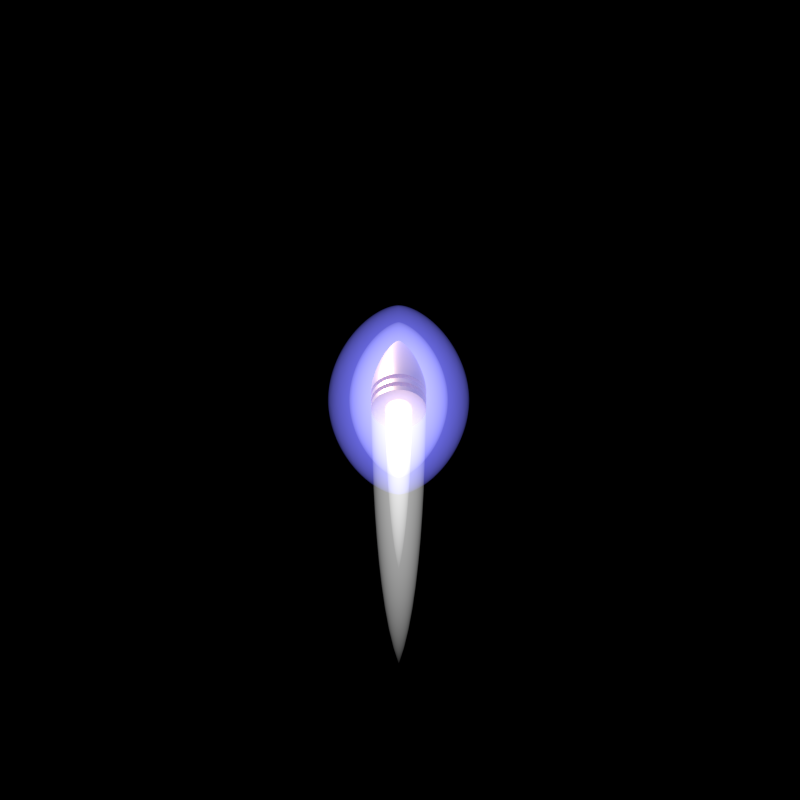 # Source: Small_Gauss_Shot.blend  (saved by Blender 3.0.42; exported with 4.5.12 LTS)
import bpy
from mathutils import Matrix  # noqa: F401  (used for matrix-valued properties, if any)

bpy.ops.wm.read_factory_settings(use_empty=True)
scene = bpy.context.scene
scene.name = 'Scene'

# ---- collections
col_outfit_camera = bpy.data.collections.new('Outfit Camera'); scene.collection.children.link(col_outfit_camera)
col_top_camera = bpy.data.collections.new('Top Camera'); scene.collection.children.link(col_top_camera)
col_nova_camera = bpy.data.collections.new('Nova Camera'); scene.collection.children.link(col_nova_camera)
col_ship = bpy.data.collections.new('Ship'); scene.collection.children.link(col_ship)
col_engine = bpy.data.collections.new('Engine'); scene.collection.children.link(col_engine)

# ---- materials (node trees are filled in below, after node groups)
mat_material = bpy.data.materials.new('Material')
mat_9_011 = bpy.data.materials.new('9.011')
mat_9_011.diffuse_color = (0.3467, 0.2747, 0.1812, 1.0)
mat_inner_lavender = bpy.data.materials.new('Inner Lavender')
mat_inner_lavender.diffuse_color = (0.6038, 0.6038, 1.0, 1.0)
mat_outer_lavender = bpy.data.materials.new('Outer Lavender')
mat_outer_lavender.diffuse_color = (0.1845, 0.1845, 0.9823, 1.0)
mat_outer_glow = bpy.data.materials.new('Outer Glow')
mat_inner_glow = bpy.data.materials.new('Inner Glow')

# ---- node groups
ng_auto_smooth = bpy.data.node_groups.new('Auto Smooth', 'GeometryNodeTree')
_s = ng_auto_smooth.interface.new_socket(name='Geometry', in_out='OUTPUT', socket_type='NodeSocketGeometry')
_s = ng_auto_smooth.interface.new_socket(name='Geometry', in_out='INPUT', socket_type='NodeSocketGeometry')
_s = ng_auto_smooth.interface.new_socket(name='Angle', in_out='INPUT', socket_type='NodeSocketFloat')
_s.subtype = 'ANGLE'
_s.min_value = 0.0
_s.max_value = 3.142
ng_auto_smooth.is_modifier = True
_N = ng_auto_smooth.nodes; _L = ng_auto_smooth.links
n0 = _N.new('NodeGroupOutput'); n0.name = 'Group Output'; n0.location = (480, -100)
n1 = _N.new('NodeGroupInput'); n1.name = 'Group Input'; n1.location = (-420, -300)
n2 = _N.new('NodeGroupInput'); n2.name = 'Group Input.001'; n2.location = (-60, -100)
n3 = _N.new('GeometryNodeSetShadeSmooth'); n3.name = 'Set Shade Smooth'; n3.location = (120, -100)
n3.domain = 'EDGE'
n4 = _N.new('GeometryNodeSetShadeSmooth'); n4.name = 'Set Shade Smooth.001'; n4.location = (300, -100)
n5 = _N.new('GeometryNodeInputMeshEdgeAngle'); n5.name = 'Edge Angle'; n5.location = (-420, -220)
n6 = _N.new('GeometryNodeInputEdgeSmooth'); n6.name = 'Is Edge Smooth'; n6.location = (-60, -160)
n7 = _N.new('GeometryNodeInputShadeSmooth'); n7.name = 'Is Face Smooth'; n7.location = (-240, -340)
n8 = _N.new('FunctionNodeBooleanMath'); n8.name = 'Boolean Math'; n8.location = (-60, -220)
n9 = _N.new('FunctionNodeCompare'); n9.name = 'Compare'; n9.location = (-240, -180)
n9.operation = 'LESS_EQUAL'
_L.new(n5.outputs[0], n9.inputs[0])
_L.new(n4.outputs[0], n0.inputs[0])
_L.new(n1.outputs[1], n9.inputs[1])
_L.new(n9.outputs[0], n8.inputs[0])
_L.new(n7.outputs[0], n8.inputs[1])
_L.new(n2.outputs[0], n3.inputs[0])
_L.new(n6.outputs[0], n3.inputs[1])
_L.new(n3.outputs[0], n4.inputs[0])
_L.new(n8.outputs[0], n3.inputs[2])
n0.is_active_output = True

# ---- material node trees
mat_material.use_nodes = True; mat_material.node_tree.nodes.clear()
_N = mat_material.node_tree.nodes; _L = mat_material.node_tree.links
n0 = _N.new('ShaderNodeOutputMaterial'); n0.name = 'Material Output'; n0.location = (300, 300)
n1 = _N.new('ShaderNodeEmission'); n1.name = 'Emission'; n1.location = (10, 300)
n1.inputs[1].default_value = 0.5
_L.new(n1.outputs[0], n0.inputs[0])
n0.is_active_output = True
mat_9_011.use_nodes = True; mat_9_011.node_tree.nodes.clear()
_N = mat_9_011.node_tree.nodes; _L = mat_9_011.node_tree.links
n0 = _N.new('ShaderNodeOutputMaterial'); n0.name = 'Material Output'; n0.location = (300, 300)
n1 = _N.new('ShaderNodeBsdfPrincipled'); n1.name = 'Principled BSDF'; n1.location = (10, 300)
n1.distribution = 'GGX'
n1.subsurface_method = 'BURLEY'
n1.inputs[0].default_value = (0.6584, 0.4621, 0.2384, 1.0)
n1.inputs[1].default_value = 0.7
n1.inputs[3].default_value = 1.45
n1.inputs[27].default_value = (0.0, 0.0, 0.0, 1.0)
n1.inputs[28].default_value = 1.0
_L.new(n1.outputs[0], n0.inputs[0])
n0.is_active_output = True
mat_inner_lavender.use_nodes = True; mat_inner_lavender.node_tree.nodes.clear()
_N = mat_inner_lavender.node_tree.nodes; _L = mat_inner_lavender.node_tree.links
n0 = _N.new('ShaderNodeOutputMaterial'); n0.name = 'Material Output'; n0.location = (337, 300)
n1 = _N.new('ShaderNodeEmission'); n1.name = 'Emission'; n1.location = (-87, 262)
n1.inputs[0].default_value = (0.6038, 0.6038, 1.0, 1.0)
_L.new(n1.outputs[0], n0.inputs[1])
n0.is_active_output = True
mat_outer_lavender.use_nodes = True; mat_outer_lavender.node_tree.nodes.clear()
_N = mat_outer_lavender.node_tree.nodes; _L = mat_outer_lavender.node_tree.links
n0 = _N.new('ShaderNodeOutputMaterial'); n0.name = 'Material Output'; n0.location = (337, 300)
n1 = _N.new('ShaderNodeEmission'); n1.name = 'Emission'; n1.location = (-87, 262)
n1.inputs[0].default_value = (0.1845, 0.1845, 0.9823, 1.0)
_L.new(n1.outputs[0], n0.inputs[1])
n0.is_active_output = True
mat_outer_glow.use_nodes = True; mat_outer_glow.node_tree.nodes.clear()
_N = mat_outer_glow.node_tree.nodes; _L = mat_outer_glow.node_tree.links
n0 = _N.new('ShaderNodeOutputMaterial'); n0.name = 'Material Output'; n0.location = (337, 300)
n1 = _N.new('ShaderNodeEmission'); n1.name = 'Emission'; n1.location = (-87, 262)
_L.new(n1.outputs[0], n0.inputs[1])
n0.is_active_output = True
mat_inner_glow.use_nodes = True; mat_inner_glow.node_tree.nodes.clear()
_N = mat_inner_glow.node_tree.nodes; _L = mat_inner_glow.node_tree.links
n0 = _N.new('ShaderNodeOutputMaterial'); n0.name = 'Material Output'; n0.location = (337, 300)
n1 = _N.new('ShaderNodeEmission'); n1.name = 'Emission'; n1.location = (-87, 262)
n1.inputs[1].default_value = 2.0
_L.new(n1.outputs[0], n0.inputs[1])
n0.is_active_output = True

# ---- world
world_world = bpy.data.worlds.new('World'); scene.world = world_world
world_world.color = (0.0, 0.0, 0.0)
world_world.use_sun_shadow = False
world_world.sun_shadow_jitter_overblur = 0.0
world_world.cycles.sampling_method = 'NONE'
world_world.cycles.sample_map_resolution = 256

# ---- cameras
cam_camera_002 = bpy.data.cameras.new('Camera.002')
cam_camera_002.type = 'ORTHO'
cam_camera_002.clip_end = 100.0
cam_camera_002.lens = 441.0
cam_camera_002.sensor_width = 32.0
cam_camera_002.sensor_height = 18.0
cam_camera_002.ortho_scale = 1.1
cam_camera_002.show_background_images = True
cam_camera_002.dof.focus_distance = 0.0
cam_camera_001 = bpy.data.cameras.new('Camera.001')
cam_camera_001.type = 'ORTHO'
cam_camera_001.clip_end = 100.0
cam_camera_001.lens = 170.0
cam_camera_001.sensor_width = 32.0
cam_camera_001.sensor_height = 18.0
cam_camera_001.ortho_scale = 5.0
cam_camera_001.show_composition_thirds = True
cam_camera_001.dof.focus_distance = 0.0
cam_camera_003 = bpy.data.cameras.new('Camera.003')
cam_camera_003.type = 'ORTHO'
cam_camera_003.clip_end = 100.0
cam_camera_003.lens = 170.0
cam_camera_003.sensor_width = 32.0
cam_camera_003.sensor_height = 18.0
cam_camera_003.ortho_scale = 5.0
cam_camera_003.show_composition_thirds = True
cam_camera_003.dof.focus_distance = 0.0

# ---- lights
light_lamp_002 = bpy.data.lights.new('Lamp.002', 'POINT')
light_lamp_002.transmission_factor = 0.0
light_lamp_002.cutoff_distance = 30.0
light_lamp_002.energy = 500.0
light_lamp_002.shadow_buffer_clip_start = 1.001
light_lamp_002.shadow_soft_size = 1.0
light_lamp_002.shadow_maximum_resolution = 0.006
light_lamp_002.use_absolute_resolution = True
light_lamp_002.cycles.use_multiple_importance_sampling = False
light_sun_002 = bpy.data.lights.new('Sun.002', 'SUN')
light_sun_002.transmission_factor = 0.0
light_sun_002.angle = 1.571
light_sun_002.energy = 2.5
light_sun_002.shadow_buffer_clip_start = 0.5
light_sun_002.shadow_soft_size = 1.0
light_sun_002.shadow_cascade_max_distance = 1000.0
light_sun_002.cycles.use_multiple_importance_sampling = False
light_point_001 = bpy.data.lights.new('Point.001', 'POINT')
light_point_001.color = (0.7187, 0.8527, 1.0)
light_point_001.transmission_factor = 0.0
light_point_001.energy = 2000.0
light_point_001.shadow_buffer_clip_start = 0.5
light_point_001.shadow_soft_size = 0.1
light_point_001.shadow_maximum_resolution = 0.006
light_point_001.use_absolute_resolution = True
light_point_001.cycles.use_multiple_importance_sampling = False
light_sun_001 = bpy.data.lights.new('Sun.001', 'SUN')
light_sun_001.transmission_factor = 0.0
light_sun_001.angle = 0.1993
light_sun_001.energy = 5.0
light_sun_001.shadow_buffer_clip_start = 0.5
light_sun_001.shadow_soft_size = 0.1
light_sun_001.shadow_cascade_max_distance = 1000.0
light_sun_001.cycles.use_multiple_importance_sampling = False
light_point_002 = bpy.data.lights.new('Point.002', 'POINT')
light_point_002.color = (0.7187, 0.8527, 1.0)
light_point_002.transmission_factor = 0.0
light_point_002.energy = 2000.0
light_point_002.shadow_buffer_clip_start = 0.5
light_point_002.shadow_soft_size = 0.1
light_point_002.shadow_maximum_resolution = 0.006
light_point_002.use_absolute_resolution = True
light_point_002.cycles.use_multiple_importance_sampling = False
light_sun_003 = bpy.data.lights.new('Sun.003', 'SUN')
light_sun_003.transmission_factor = 0.0
light_sun_003.angle = 0.1993
light_sun_003.energy = 5.0
light_sun_003.shadow_buffer_clip_start = 0.5
light_sun_003.shadow_soft_size = 0.1
light_sun_003.shadow_cascade_max_distance = 1000.0
light_sun_003.cycles.use_multiple_importance_sampling = False

# ---- meshes
me_circle = bpy.data.meshes.new('Circle')
me_circle.from_pydata([(0.0, -7.451e-09, 0.1729), (-0.03372, -7.451e-09, 0.1695), (-0.06615, -7.451e-09, 0.1597), (-0.09604, -7.451e-09, 0.1437), (-0.1222, -7.451e-09, 0.1222), (-0.1437, -7.451e-09, 0.09604), (-0.1597, 0.0, 0.06615), (-0.1695, 0.0, 0.03372), (-0.1729, 0.0, -7.556e-09), (-0.03372, -0.1744, 0.1695), (-0.1222, -0.1744, 0.1222), (-0.1597, -0.1744, 0.06615), (-0.1729, -0.1744, -7.556e-09), (-0.1697, -0.2042, -7.556e-09), (-0.1639, -0.2385, -7.556e-09), (-0.1557, -0.276, -7.556e-09), (-0.1453, -0.316, -7.556e-09), (-0.1329, -0.3573, -7.556e-09), (-0.1185, -0.3991, -7.556e-09), (-0.1023, -0.4404, -7.556e-09), (-0.08444, -0.4802, -7.556e-09), (-0.06515, -0.5175, -7.556e-09), (-0.04455, -0.5514, -7.556e-09), (-0.02278, -0.5808, -7.556e-09), (6.845e-08, -0.5808, 0.0), (-0.1695, -0.1744, 0.03372), (-0.1664, -0.2042, 0.0331), (-0.1607, -0.2385, 0.03197), (-0.1527, -0.276, 0.03038), (-0.1426, -0.316, 0.02836), (-0.1303, -0.3573, 0.02592), (-0.1162, -0.3991, 0.02311), (-0.1003, -0.4404, 0.01995), (-0.08282, -0.4802, 0.01647), (-0.0639, -0.5175, 0.01271), (-0.04369, -0.5514, 0.008691), (-0.02234, -0.5808, 0.004444), (-0.1567, -0.2042, 0.06492), (-0.1514, -0.2385, 0.06272), (-0.1439, -0.276, 0.0596), (-0.1343, -0.316, 0.05562), (-0.1228, -0.3573, 0.05085), (-0.1094, -0.3991, 0.04533), (-0.09447, -0.4404, 0.03913), (-0.07801, -0.4802, 0.03231), (-0.06019, -0.5175, 0.02493), (-0.04116, -0.5514, 0.01705), (-0.02104, -0.5808, 0.008717), (-0.1437, -0.1744, 0.09604), (-0.1411, -0.2042, 0.09425), (-0.1363, -0.2385, 0.09105), (-0.1295, -0.276, 0.08653), (-0.1209, -0.316, 0.08075), (-0.1105, -0.3573, 0.07382), (-0.09849, -0.3991, 0.06581), (-0.08503, -0.4404, 0.05681), (-0.07021, -0.4802, 0.04691), (-0.05417, -0.5175, 0.0362), (-0.03704, -0.5514, 0.02475), (-0.01894, -0.5808, 0.01265), (-0.12, -0.2042, 0.12), (-0.1159, -0.2385, 0.1159), (-0.1101, -0.276, 0.1101), (-0.1028, -0.316, 0.1028), (-0.09395, -0.3573, 0.09395), (-0.08376, -0.3991, 0.08376), (-0.07231, -0.4404, 0.07231), (-0.05971, -0.4802, 0.05971), (-0.04607, -0.5175, 0.04607), (-0.0315, -0.5514, 0.0315), (-0.01611, -0.5808, 0.01611), (-0.09604, -0.1744, 0.1437), (-0.09425, -0.2042, 0.1411), (-0.09105, -0.2385, 0.1363), (-0.08653, -0.276, 0.1295), (-0.08075, -0.316, 0.1209), (-0.07382, -0.3573, 0.1105), (-0.06581, -0.3991, 0.09849), (-0.05681, -0.4404, 0.08503), (-0.04691, -0.4802, 0.07021), (-0.0362, -0.5175, 0.05417), (-0.02475, -0.5514, 0.03704), (-0.01265, -0.5808, 0.01894), (-0.06615, -0.1744, 0.1597), (-0.06492, -0.2042, 0.1567), (-0.06272, -0.2385, 0.1514), (-0.0596, -0.276, 0.1439), (-0.05562, -0.316, 0.1343), (-0.05085, -0.3573, 0.1228), (-0.04533, -0.3991, 0.1094), (-0.03913, -0.4404, 0.09447), (-0.03231, -0.4802, 0.07801), (-0.02493, -0.5175, 0.06019), (-0.01705, -0.5514, 0.04116), (-0.008716, -0.5808, 0.02104), (-0.0331, -0.2042, 0.1664), (-0.03197, -0.2385, 0.1607), (-0.03038, -0.276, 0.1527), (-0.02836, -0.316, 0.1426), (-0.02592, -0.3573, 0.1303), (-0.02311, -0.3991, 0.1162), (-0.01995, -0.4404, 0.1003), (-0.01647, -0.4802, 0.08282), (-0.01271, -0.5175, 0.0639), (-0.00869, -0.5514, 0.04369), (-0.004444, -0.5808, 0.02234), (3.725e-08, -0.1744, 0.1729), (2.608e-08, -0.2042, 0.1697), (3.353e-08, -0.2385, 0.1639), (3.166e-08, -0.276, 0.1557), (6.519e-08, -0.316, 0.1453), (4.47e-08, -0.3573, 0.1329), (3.912e-08, -0.3991, 0.1185), (5.402e-08, -0.4404, 0.1023), (5.215e-08, -0.4802, 0.08444), (7.078e-08, -0.5175, 0.06515), (7.171e-08, -0.5514, 0.04455), (6.845e-08, -0.5808, 0.02278), (-0.1729, -0.03487, -7.556e-09), (-0.1729, -0.06975, -7.556e-09), (-0.1729, -0.1046, -7.556e-09), (-0.1729, -0.1395, -7.556e-09), (-0.03372, -0.1395, 0.1695), (-0.03372, -0.1046, 0.1695), (-0.03372, -0.06975, 0.1695), (-0.03372, -0.03487, 0.1695), (-0.1222, -0.1395, 0.1222), (-0.1222, -0.1046, 0.1222), (-0.1222, -0.06975, 0.1222), (-0.1222, -0.03487, 0.1222), (-0.1597, -0.1395, 0.06615), (-0.1597, -0.1046, 0.06615), (-0.1597, -0.06975, 0.06615), (-0.1597, -0.03487, 0.06615), (7.451e-09, -0.03487, 0.1729), (1.49e-08, -0.06975, 0.1729), (2.235e-08, -0.1046, 0.1729), (2.98e-08, -0.1395, 0.1729), (-0.06615, -0.1395, 0.1597), (-0.06615, -0.1046, 0.1597), (-0.06615, -0.06975, 0.1597), (-0.06615, -0.03487, 0.1597), (-0.09604, -0.1395, 0.1437), (-0.09604, -0.1046, 0.1437), (-0.09604, -0.06975, 0.1437), (-0.09604, -0.03487, 0.1437), (-0.1437, -0.1395, 0.09604), (-0.1437, -0.1046, 0.09604), (-0.1437, -0.06975, 0.09604), (-0.1437, -0.03487, 0.09604), (-0.1695, -0.1395, 0.03372), (-0.1695, -0.1046, 0.03372), (-0.1695, -0.06975, 0.03372), (-0.1695, -0.03487, 0.03372), (-0.1383, -0.03487, -5.322e-09), (-0.1383, -0.06975, -4.598e-09), (-0.02698, -0.06975, 0.1356), (-0.02698, -0.03487, 0.1356), (-0.09778, -0.06975, 0.09778), (-0.09778, -0.03487, 0.09778), (-0.1278, -0.06975, 0.05292), (-0.1278, -0.03487, 0.05292), (1.085e-08, -0.03487, 0.1383), (1.656e-08, -0.06975, 0.1383), (-0.05292, -0.06975, 0.1278), (-0.05292, -0.03487, 0.1278), (-0.07683, -0.06975, 0.115), (-0.07683, -0.03487, 0.115), (-0.115, -0.06975, 0.07683), (-0.115, -0.03487, 0.07683), (-0.1356, -0.06975, 0.02698), (-0.1356, -0.03487, 0.02698), (-0.1383, -0.1046, -1.08e-08), (-0.1383, -0.1395, -1.067e-08), (-0.02698, -0.1395, 0.1356), (-0.02698, -0.1046, 0.1356), (-0.09778, -0.1395, 0.09778), (-0.09778, -0.1046, 0.09778), (-0.1278, -0.1395, 0.05292), (-0.1278, -0.1046, 0.05292), (1.665e-08, -0.1046, 0.1383), (2.22e-08, -0.1395, 0.1383), (-0.05292, -0.1395, 0.1278), (-0.05292, -0.1046, 0.1278), (-0.07683, -0.1395, 0.115), (-0.07683, -0.1046, 0.115), (-0.115, -0.1395, 0.07683), (-0.115, -0.1046, 0.07683), (-0.1356, -0.1395, 0.02698), (-0.1356, -0.1046, 0.02698), (0.0, -7.451e-09, 0.08643), (-0.01686, -7.451e-09, 0.08477), (-0.03308, -7.451e-09, 0.07985), (-0.04802, -7.451e-09, 0.07186), (-0.06112, -7.451e-09, 0.06112), (-0.07186, -7.451e-09, 0.04802), (-0.07985, -3.725e-09, 0.03308), (-0.08477, -3.725e-09, 0.01686), (-0.08643, -3.725e-09, -3.778e-09), (0.0, -0.08718, 0.04321), (-0.008431, -0.08718, 0.04238), (-0.01654, -0.08718, 0.03993), (-0.02401, -0.08718, 0.03593), (-0.03056, -0.08718, 0.03056), (-0.03593, -0.08718, 0.02401), (-0.03993, -0.08718, 0.01654), (-0.04238, -0.08718, 0.008431), (-0.04321, -0.08718, -1.889e-09), (0.0, -0.08718, 0.0)], [], [(122, 9, 106, 137), (138, 83, 9, 122), (142, 71, 83, 138), (126, 10, 71, 142), (146, 48, 10, 126), (130, 11, 48, 146), (150, 25, 11, 130), (121, 12, 25, 150), (13, 14, 27, 26), (20, 21, 34, 33), (17, 18, 31, 30), (14, 15, 28, 27), (21, 22, 35, 34), (18, 19, 32, 31), (15, 16, 29, 28), (22, 23, 36, 35), (12, 13, 26, 25), (19, 20, 33, 32), (16, 17, 30, 29), (31, 32, 43, 42), (28, 29, 40, 39), (35, 36, 47, 46), (25, 26, 37, 11), (32, 33, 44, 43), (29, 30, 41, 40), (26, 27, 38, 37), (33, 34, 45, 44), (30, 31, 42, 41), (27, 28, 39, 38), (34, 35, 46, 45), (41, 42, 54, 53), (38, 39, 51, 50), (45, 46, 58, 57), (42, 43, 55, 54), (39, 40, 52, 51), (46, 47, 59, 58), (11, 37, 49, 48), (43, 44, 56, 55), (40, 41, 53, 52), (37, 38, 50, 49), (44, 45, 57, 56), (55, 56, 67, 66), (52, 53, 64, 63), (49, 50, 61, 60), (56, 57, 68, 67), (53, 54, 65, 64), (50, 51, 62, 61), (57, 58, 69, 68), (54, 55, 66, 65), (51, 52, 63, 62), (58, 59, 70, 69), (48, 49, 60, 10), (65, 66, 78, 77), (62, 63, 75, 74), (69, 70, 82, 81), (10, 60, 72, 71), (66, 67, 79, 78), (63, 64, 76, 75), (60, 61, 73, 72), (67, 68, 80, 79), (64, 65, 77, 76), (61, 62, 74, 73), (68, 69, 81, 80), (79, 80, 92, 91), (76, 77, 89, 88), (73, 74, 86, 85), (80, 81, 93, 92), (77, 78, 90, 89), (74, 75, 87, 86), (81, 82, 94, 93), (71, 72, 84, 83), (78, 79, 91, 90), (75, 76, 88, 87), (72, 73, 85, 84), (83, 84, 95, 9), (90, 91, 102, 101), (87, 88, 99, 98), (84, 85, 96, 95), (91, 92, 103, 102), (88, 89, 100, 99), (85, 86, 97, 96), (92, 93, 104, 103), (89, 90, 101, 100), (86, 87, 98, 97), (93, 94, 105, 104), (103, 104, 116, 115), (100, 101, 113, 112), (97, 98, 110, 109), (104, 105, 117, 116), (9, 95, 107, 106), (101, 102, 114, 113), (98, 99, 111, 110), (23, 24, 117, 105, 94, 82, 70, 59, 47, 36), (95, 96, 108, 107), (102, 103, 115, 114), (99, 100, 112, 111), (96, 97, 109, 108), (8, 118, 153, 7), (124, 135, 163, 156), (119, 120, 151, 152), (146, 126, 176, 186), (7, 153, 133, 6), (144, 140, 164, 166), (152, 151, 131, 132), (139, 143, 185, 183), (6, 133, 149, 5), (134, 125, 157, 162), (132, 131, 147, 148), (150, 130, 178, 188), (5, 149, 129, 4), (148, 128, 158, 168), (148, 147, 127, 128), (127, 147, 187, 177), (4, 129, 145, 3), (141, 145, 167, 165), (128, 127, 143, 144), (131, 151, 189, 179), (3, 145, 141, 2), (152, 132, 160, 170), (144, 143, 139, 140), (2, 141, 125, 1), (129, 149, 169, 159), (140, 139, 123, 124), (1, 125, 134, 0), (133, 153, 171, 161), (124, 123, 136, 135), (138, 122, 174, 182), (154, 155, 170, 171), (171, 170, 160, 161), (161, 160, 168, 169), (169, 168, 158, 159), (159, 158, 166, 167), (167, 166, 164, 165), (165, 164, 156, 157), (157, 156, 163, 162), (153, 118, 154, 171), (149, 133, 161, 169), (119, 152, 170, 155), (145, 129, 159, 167), (132, 148, 168, 160), (125, 141, 165, 157), (128, 144, 166, 158), (140, 124, 156, 164), (172, 173, 188, 189), (189, 188, 178, 179), (179, 178, 186, 187), (187, 186, 176, 177), (177, 176, 184, 185), (185, 184, 182, 183), (183, 182, 174, 175), (175, 174, 181, 180), (136, 123, 175, 180), (142, 138, 182, 184), (122, 137, 181, 174), (151, 120, 172, 189), (147, 131, 179, 187), (121, 150, 188, 173), (143, 127, 177, 185), (130, 146, 186, 178), (123, 139, 183, 175), (126, 142, 184, 176), (8, 7, 197, 198), (6, 5, 195, 196), (4, 3, 193, 194), (2, 1, 191, 192), (7, 6, 196, 197), (5, 4, 194, 195), (3, 2, 192, 193), (1, 0, 190, 191), (191, 190, 199, 200), (198, 197, 206, 207), (196, 195, 204, 205), (194, 193, 202, 203), (192, 191, 200, 201), (197, 196, 205, 206), (195, 194, 203, 204), (193, 192, 201, 202), (200, 199, 208, 207, 206, 205, 204, 203, 202, 201)])
me_circle.polygons.foreach_set('use_smooth', [True] * 178)
_uv = me_circle.uv_layers.new(name='UVMap')
_uv.uv.foreach_set('vector', [0.0, 0.0, 0.0, 0.0, 0.0, 0.0, 0.0, 0.0, 0.0, 0.0, 0.0, 0.0, 0.0, 0.0, 0.0, 0.0, 0.0, 0.0, 0.0, 0.0, 0.0, 0.0, 0.0, 0.0, 0.0, 0.0, 0.0, 0.0, 0.0, 0.0, 0.0, 0.0, 0.0, 0.0, 0.0, 0.0, 0.0, 0.0, 0.0, 0.0, 0.0, 0.0, 0.0, 0.0, 0.0, 0.0, 0.0, 0.0, 0.0, 0.0, 0.0, 0.0, 0.0, 0.0, 0.0, 0.0, 0.0, 0.0, 0.0, 0.0, 0.0, 0.0, 0.0, 0.0, 0.0, 0.0, 0.0, 0.0, 0.0, 0.0, 0.0, 0.0, 0.0, 0.0, 0.0, 0.0, 0.0, 0.0, 0.0, 0.0, 0.0, 0.0, 0.0, 0.0, 0.0, 0.0, 0.0, 0.0, 0.0, 0.0, 0.0, 0.0, 0.0, 0.0, 0.0, 0.0, 0.0, 0.0, 0.0, 0.0, 0.0, 0.0, 0.0, 0.0, 0.0, 0.0, 0.0, 0.0, 0.0, 0.0, 0.0, 0.0, 0.0, 0.0, 0.0, 0.0, 0.0, 0.0, 0.0, 0.0, 0.0, 0.0, 0.0, 0.0, 0.0, 0.0, 0.0, 0.0, 0.0, 0.0, 0.0, 0.0, 0.0, 0.0, 0.0, 0.0, 0.0, 0.0, 0.0, 0.0, 0.0, 0.0, 0.0, 0.0, 0.0, 0.0, 0.0, 0.0, 0.0, 0.0, 0.0, 0.0, 0.0, 0.0, 0.0, 0.0, 0.0, 0.0, 0.0, 0.0, 0.0, 0.0, 0.0, 0.0, 0.0, 0.0, 0.0, 0.0, 0.0, 0.0, 0.0, 0.0, 0.0, 0.0, 0.0, 0.0, 0.0, 0.0, 0.0, 0.0, 0.0, 0.0, 0.0, 0.0, 0.0, 0.0, 0.0, 0.0, 0.0, 0.0, 0.0, 0.0, 0.0, 0.0, 0.0, 0.0, 0.0, 0.0, 0.0, 0.0, 0.0, 0.0, 0.0, 0.0, 0.0, 0.0, 0.0, 0.0, 0.0, 0.0, 0.0, 0.0, 0.0, 0.0, 0.0, 0.0, 0.0, 0.0, 0.0, 0.0, 0.0, 0.0, 0.0, 0.0, 0.0, 0.0, 0.0, 0.0, 0.0, 0.0, 0.0, 0.0, 0.0, 0.0, 0.0, 0.0, 0.0, 0.0, 0.0, 0.0, 0.0, 0.0, 0.0, 0.0, 0.0, 0.0, 0.0, 0.0, 0.0, 0.0, 0.0, 0.0, 0.0, 0.0, 0.0, 0.0, 0.0, 0.0, 0.0, 0.0, 0.0, 0.0, 0.0, 0.0, 0.0, 0.0, 0.0, 0.0, 0.0, 0.0, 0.0, 0.0, 0.0, 0.0, 0.0, 0.0, 0.0, 0.0, 0.0, 0.0, 0.0, 0.0, 0.0, 0.0, 0.0, 0.0, 0.0, 0.0, 0.0, 0.0, 0.0, 0.0, 0.0, 0.0, 0.0, 0.0, 0.0, 0.0, 0.0, 0.0, 0.0, 0.0, 0.0, 0.0, 0.0, 0.0, 0.0, 0.0, 0.0, 0.0, 0.0, 0.0, 0.0, 0.0, 0.0, 0.0, 0.0, 0.0, 0.0, 0.0, 0.0, 0.0, 0.0, 0.0, 0.0, 0.0, 0.0, 0.0, 0.0, 0.0, 0.0, 0.0, 0.0, 0.0, 0.0, 0.0, 0.0, 0.0, 0.0, 0.0, 0.0, 0.0, 0.0, 0.0, 0.0, 0.0, 0.0, 0.0, 0.0, 0.0, 0.0, 0.0, 0.0, 0.0, 0.0, 0.0, 0.0, 0.0, 0.0, 0.0, 0.0, 0.0, 0.0, 0.0, 0.0, 0.0, 0.0, 0.0, 0.0, 0.0, 0.0, 0.0, 0.0, 0.0, 0.0, 0.0, 0.0, 0.0, 0.0, 0.0, 0.0, 0.0, 0.0, 0.0, 0.0, 0.0, 0.0, 0.0, 0.0, 0.0, 0.0, 0.0, 0.0, 0.0, 0.0, 0.0, 0.0, 0.0, 0.0, 0.0, 0.0, 0.0, 0.0, 0.0, 0.0, 0.0, 0.0, 0.0, 0.0, 0.0, 0.0, 0.0, 0.0, 0.0, 0.0, 0.0, 0.0, 0.0, 0.0, 0.0, 0.0, 0.0, 0.0, 0.0, 0.0, 0.0, 0.0, 0.0, 0.0, 0.0, 0.0, 0.0, 0.0, 0.0, 0.0, 0.0, 0.0, 0.0, 0.0, 0.0, 0.0, 0.0, 0.0, 0.0, 0.0, 0.0, 0.0, 0.0, 0.0, 0.0, 0.0, 0.0, 0.0, 0.0, 0.0, 0.0, 0.0, 0.0, 0.0, 0.0, 0.0, 0.0, 0.0, 0.0, 0.0, 0.0, 0.0, 0.0, 0.0, 0.0, 0.0, 0.0, 0.0, 0.0, 0.0, 0.0, 0.0, 0.0, 0.0, 0.0, 0.0, 0.0, 0.0, 0.0, 0.0, 0.0, 0.0, 0.0, 0.0, 0.0, 0.0, 0.0, 0.0, 0.0, 0.0, 0.0, 0.0, 0.0, 0.0, 0.0, 0.0, 0.0, 0.0, 0.0, 0.0, 0.0, 0.0, 0.0, 0.0, 0.0, 0.0, 0.0, 0.0, 0.0, 0.0, 0.0, 0.0, 0.0, 0.0, 0.0, 0.0, 0.0, 0.0, 0.0, 0.0, 0.0, 0.0, 0.0, 0.0, 0.0, 0.0, 0.0, 0.0, 0.0, 0.0, 0.0, 0.0, 0.0, 0.0, 0.0, 0.0, 0.0, 0.0, 0.0, 0.0, 0.0, 0.0, 0.0, 0.0, 0.0, 0.0, 0.0, 0.0, 0.0, 0.0, 0.0, 0.0, 0.0, 0.0, 0.0, 0.0, 0.0, 0.0, 0.0, 0.0, 0.0, 0.0, 0.0, 0.0, 0.0, 0.0, 0.0, 0.0, 0.0, 0.0, 0.0, 0.0, 0.0, 0.0, 0.0, 0.0, 0.0, 0.0, 0.0, 0.0, 0.0, 0.0, 0.0, 0.0, 0.0, 0.0, 0.0, 0.0, 0.0, 0.0, 0.0, 0.0, 0.0, 0.0, 0.0, 0.0, 0.0, 0.0, 0.0, 0.0, 0.0, 0.0, 0.0, 0.0, 0.0, 0.0, 0.0, 0.0, 0.0, 0.0, 0.0, 0.0, 0.0, 0.0, 0.0, 0.0, 0.0, 0.0, 0.0, 0.0, 0.0, 0.0, 0.0, 0.0, 0.0, 0.0, 0.0, 0.0, 0.0, 0.0, 0.0, 0.0, 0.0, 0.0, 0.0, 0.0, 0.0, 0.0, 0.0, 0.0, 0.0, 0.0, 0.0, 0.0, 0.0, 0.0, 0.0, 0.0, 0.0, 0.0, 0.0, 0.0, 0.0, 0.0, 0.0, 0.0, 0.0, 0.0, 0.0, 0.0, 0.0, 0.0, 0.0, 0.0, 0.0, 0.0, 0.0, 0.0, 0.0, 0.0, 0.0, 0.0, 0.0, 0.0, 0.0, 0.0, 0.0, 0.0, 0.0, 0.0, 0.0, 0.0, 0.0, 0.0, 0.0, 0.0, 0.0, 0.0, 0.0, 0.0, 0.0, 0.0, 0.0, 0.0, 0.0, 0.0, 0.0, 0.0, 0.0, 0.0, 0.0, 0.0, 0.0, 0.0, 0.0, 0.0, 0.0, 0.0, 0.0, 0.0, 0.0, 0.0, 0.0, 0.0, 0.0, 0.0, 0.0, 0.0, 0.0, 0.0, 0.0, 0.0, 0.0, 0.0, 0.0, 0.0, 0.0, 0.0, 0.0, 0.0, 0.0, 0.0, 0.0, 0.0, 0.0, 0.0, 0.0, 0.0, 0.0, 0.0, 0.0, 0.0, 0.0, 0.0, 0.0, 0.0, 0.0, 0.0, 0.0, 0.0, 0.0, 0.0, 0.0, 0.0, 0.0, 0.0, 0.0, 0.0, 0.0, 0.0, 0.0, 0.0, 0.0, 0.0, 0.0, 0.0, 0.0, 0.0, 0.0, 0.0, 0.0, 0.0, 0.0, 0.0, 0.0, 0.0, 0.0, 0.0, 0.0, 0.0, 0.0, 0.0, 0.0, 0.0, 0.0, 0.0, 0.0, 0.0, 0.0, 0.0, 0.0, 0.0, 0.0, 0.0, 0.0, 0.0, 0.0, 0.0, 0.0, 0.0, 0.0, 0.0, 0.0, 0.0, 0.0, 0.0, 0.0, 0.0, 0.0, 0.0, 0.0, 0.0, 0.0, 0.0, 0.0, 0.0, 0.0, 0.0, 0.0, 0.0, 0.0, 0.0, 0.0, 0.0, 0.0, 0.0, 0.0, 0.0, 0.0, 0.0, 0.0, 0.0, 0.0, 0.0, 0.0, 0.0, 0.0, 0.0, 0.0, 0.0, 0.0, 0.0, 0.0, 0.0, 0.0, 0.0, 0.0, 0.0, 0.0, 0.0, 0.0, 0.0, 0.0, 0.0, 0.0, 0.0, 0.0, 0.0, 0.0, 0.0, 0.0, 0.0, 0.0, 0.0, 0.0, 0.0, 0.0, 0.0, 0.0, 0.0, 0.0, 0.0, 0.0, 0.0, 0.0, 0.0, 0.0, 0.0, 0.0, 0.0, 0.0, 0.0, 0.0, 0.0, 0.0, 0.0, 0.0, 0.0, 0.0, 0.0, 0.0, 0.0, 0.0, 0.0, 0.0, 0.0, 0.0, 0.0, 0.0, 0.0, 0.0, 0.0, 0.0, 0.0, 0.0, 0.0, 0.0, 0.0, 0.0, 0.0, 0.0, 0.0, 0.0, 0.0, 0.0, 0.0, 0.0, 0.0, 0.0, 0.0, 0.0, 0.0, 0.0, 0.0, 0.0, 0.0, 0.0, 0.0, 0.0, 0.0, 0.0, 0.0, 0.0, 0.0, 0.0, 0.0, 0.0, 0.0, 0.0, 0.0, 0.0, 0.0, 0.0, 0.0, 0.0, 0.0, 0.0, 0.0, 0.0, 0.0, 0.0, 0.0, 0.0, 0.0, 0.0, 0.0, 0.0, 0.0, 0.0, 0.0, 0.0, 0.0, 0.0, 0.0, 0.0, 0.0, 0.0, 0.0, 0.0, 0.0, 0.0, 0.0, 0.0, 0.0, 0.0, 0.0, 0.0, 0.0, 0.0, 0.0, 0.0, 0.0, 0.0, 0.0, 0.0, 0.0, 0.0, 0.0, 0.0, 0.0, 0.0, 0.0, 0.0, 0.0, 0.0, 0.0, 0.0, 0.0, 0.0, 0.0, 0.0, 0.0, 0.0, 0.0, 0.0, 0.0, 0.0, 0.0, 0.0, 0.0, 0.0, 0.0, 0.0, 0.0, 0.0, 0.0, 0.0, 0.0, 0.0, 0.0, 0.0, 0.0, 0.0, 0.0, 0.0, 0.0, 0.0, 0.0, 0.0, 0.0, 0.0, 0.0, 0.0, 0.0, 0.0, 0.0, 0.0, 0.0, 0.0, 0.0, 0.0, 0.0, 0.0, 0.0, 0.0, 0.0, 0.0, 0.0, 0.0, 0.0, 0.0, 0.0, 0.0, 0.0, 0.0, 0.0, 0.0, 0.0, 0.0, 0.0, 0.0, 0.0, 0.0, 0.0, 0.0, 0.0, 0.0, 0.0, 0.0, 0.0, 0.0, 0.0, 0.0, 0.0, 0.0, 0.0, 0.0, 0.0, 0.0, 0.0, 0.0, 0.0, 0.0, 0.0, 0.0, 0.0, 0.0, 0.0, 0.0, 0.0, 0.0, 0.0, 0.0, 0.0, 0.0, 0.0, 0.0, 0.0, 0.0, 0.0, 0.0, 0.0, 0.0, 0.0, 0.0, 0.0, 0.0, 0.0, 0.0, 0.0, 0.0, 0.0, 0.0, 0.0, 0.0, 0.0, 0.0, 0.0, 0.0, 0.0, 0.0, 0.0, 0.0, 0.0, 0.0, 0.0, 0.0, 0.0, 0.0, 0.0, 0.0, 0.0, 0.0, 0.0, 0.0, 0.0, 0.0, 0.0, 0.0, 0.0, 0.0, 0.0, 0.0, 0.0, 0.0, 0.0, 0.0, 0.0, 0.0, 0.0, 0.0, 0.0, 0.0, 0.0, 0.0, 0.0, 0.0, 0.0, 0.0, 0.0, 0.0, 0.0, 0.0, 0.0, 0.0, 0.0, 0.0, 0.0, 0.0, 0.0, 0.0, 0.0, 0.0, 0.0, 0.0, 0.0, 0.0, 0.0, 0.0, 0.0, 0.0, 0.0, 0.0, 0.0, 0.0, 0.0, 0.0, 0.0, 0.0, 0.0, 0.0, 0.0, 0.0, 0.0, 0.0, 0.0, 0.0, 0.0, 0.0, 0.0, 0.0, 0.0, 0.0, 0.0, 0.0, 0.0, 0.0, 0.0, 0.0, 0.0, 0.0, 0.0, 0.0, 0.0, 0.0, 0.0, 0.0, 0.0, 0.0, 0.0, 0.0, 0.0, 0.0, 0.0, 0.0, 0.0, 0.0, 0.0, 0.0, 0.0, 0.0, 0.0, 0.0, 0.0, 0.0, 0.0, 0.0, 0.0, 0.0, 0.0, 0.0, 0.0, 0.0, 0.0, 0.0, 0.0, 0.0, 0.0, 0.0, 0.0, 0.0, 0.0, 0.0, 0.0, 0.0, 0.0, 0.0, 0.0, 0.0, 0.0, 0.0, 0.0, 0.0, 0.0, 0.0, 0.0, 0.0, 0.0, 0.0, 0.0, 0.0, 0.0, 0.0, 0.0, 0.0, 0.0, 0.0, 0.0, 0.0, 0.0, 0.0, 0.0, 0.0, 0.0, 0.0, 0.0, 0.0, 0.0, 0.0, 0.0, 0.0, 0.0, 0.0, 0.0, 0.0, 0.0, 0.0, 0.0, 0.0, 0.0, 0.0, 0.0, 0.0, 0.0, 0.0, 0.0, 0.0, 0.0, 0.0, 0.0, 0.0, 0.0, 0.0, 0.0, 0.0, 0.0, 0.0, 0.0, 0.0, 0.0, 0.0, 0.0, 0.0, 0.0, 0.0, 0.0, 0.0, 0.0, 0.0, 0.0, 0.0, 0.0, 0.0, 0.0, 0.0, 0.0, 0.0, 0.0, 0.0, 0.0, 0.0, 0.0, 0.0, 0.0, 0.0, 0.0, 0.0, 0.0, 0.0, 0.0, 0.0, 0.0, 0.0, 0.0, 0.0, 0.0, 0.0, 0.0, 0.0, 0.0, 0.0, 0.0, 0.0, 0.0, 0.0, 0.0, 0.0, 0.0, 0.0, 0.0, 0.0, 0.0, 0.0, 0.0, 0.0, 0.0, 0.0, 0.0, 0.0, 0.0, 0.0, 0.0, 0.0, 0.0, 0.0, 0.0, 0.0, 0.0, 0.0, 0.0, 0.0, 0.0, 0.0, 0.0, 0.0, 0.0, 0.0, 0.0, 0.0, 0.0, 0.0, 0.0, 0.0, 0.0, 0.0, 0.0, 0.0, 0.0, 0.0, 0.0, 0.0, 0.0, 0.0, 0.0, 0.0, 0.0, 0.0, 0.0, 0.0, 0.0, 0.0, 0.0, 0.0, 0.0, 0.0, 0.0, 0.0, 0.0, 0.0, 0.0, 0.0, 0.0, 0.0, 0.0, 0.0, 0.0, 0.0, 0.0, 0.0, 0.0, 0.0, 0.0, 0.0])
me_circle.materials.append(mat_9_011)
me_circle.use_remesh_fix_poles = True
me_circle.use_remesh_preserve_attributes = False
me_circle.update()
me_mesh_001 = bpy.data.meshes.new('Mesh.001')
me_mesh_001.from_pydata([(0.31, 0.0, 0.0), (0.3079, -0.0533, 0.0), (0.3014, -0.1093, 0.0), (0.2907, -0.1675, 0.0), (0.2757, -0.2273, 0.0), (0.2564, -0.2879, 0.0), (0.2328, -0.3489, 0.0), (0.2048, -0.4097, 0.0), (0.1725, -0.4696, 0.0), (0.1359, -0.528, 0.0), (0.09497, -0.5844, 0.0), (0.04967, -0.6381, 0.0), (0.0, -0.6885, 0.0), (0.304, -8.126e-09, 0.06048), (0.3019, -0.0533, 0.06006), (0.2956, -0.1093, 0.05881), (0.2851, -0.1675, 0.05672), (0.2704, -0.2273, 0.05379), (0.2515, -0.2879, 0.05002), (0.2283, -0.3489, 0.04541), (0.2009, -0.4097, 0.03996), (0.1692, -0.4696, 0.03366), (0.1333, -0.528, 0.02652), (0.09315, -0.5844, 0.01853), (0.04871, -0.6381, 0.009689), (-1.805e-08, -0.6885, -1.778e-09), (0.2864, -1.594e-08, 0.1186), (0.2844, -0.0533, 0.1178), (0.2785, -0.1093, 0.1154), (0.2686, -0.1675, 0.1113), (0.2547, -0.2273, 0.1055), (0.2369, -0.2879, 0.09812), (0.2151, -0.3489, 0.08908), (0.1892, -0.4097, 0.07838), (0.1594, -0.4696, 0.06603), (0.1256, -0.528, 0.05202), (0.08774, -0.5844, 0.03634), (0.04588, -0.6381, 0.01901), (-3.54e-08, -0.6885, -7.042e-09), (0.2578, -2.314e-08, 0.1722), (0.256, -0.0533, 0.171), (0.2506, -0.1093, 0.1675), (0.2417, -0.1675, 0.1615), (0.2292, -0.2273, 0.1532), (0.2132, -0.2879, 0.1424), (0.1935, -0.3489, 0.1293), (0.1703, -0.4097, 0.1138), (0.1435, -0.4696, 0.09586), (0.113, -0.528, 0.07552), (0.07897, -0.5844, 0.05276), (0.0413, -0.6381, 0.02759), (-5.14e-08, -0.6885, -1.559e-08), (0.2192, -2.945e-08, 0.2192), (0.2177, -0.0533, 0.2177), (0.2131, -0.1093, 0.2131), (0.2056, -0.1675, 0.2056), (0.195, -0.2273, 0.195), (0.1813, -0.2879, 0.1813), (0.1646, -0.3489, 0.1646), (0.1448, -0.4097, 0.1448), (0.122, -0.4696, 0.122), (0.09612, -0.528, 0.09612), (0.06716, -0.5844, 0.06716), (0.03512, -0.6381, 0.03512), (-6.542e-08, -0.6885, -2.71e-08), (0.1722, -3.463e-08, 0.2578), (0.171, -0.0533, 0.256), (0.1675, -0.1093, 0.2506), (0.1615, -0.1675, 0.2417), (0.1532, -0.2273, 0.2292), (0.1424, -0.2879, 0.2132), (0.1293, -0.3489, 0.1935), (0.1138, -0.4097, 0.1703), (0.09586, -0.4696, 0.1435), (0.07552, -0.528, 0.113), (0.05276, -0.5844, 0.07897), (0.02759, -0.6381, 0.0413), (-7.692e-08, -0.6885, -4.112e-08), (0.1186, -3.848e-08, 0.2864), (0.1178, -0.0533, 0.2844), (0.1154, -0.1093, 0.2785), (0.1113, -0.1675, 0.2686), (0.1055, -0.2273, 0.2547), (0.09812, -0.2879, 0.2369), (0.08908, -0.3489, 0.2151), (0.07838, -0.4097, 0.1892), (0.06603, -0.4696, 0.1594), (0.05202, -0.528, 0.1256), (0.03634, -0.5844, 0.08774), (0.01901, -0.6381, 0.04588), (-8.547e-08, -0.6885, -5.711e-08), (0.06048, -4.085e-08, 0.304), (0.06006, -0.0533, 0.3019), (0.05881, -0.1093, 0.2956), (0.05672, -0.1675, 0.2851), (0.05379, -0.2273, 0.2704), (0.05002, -0.2879, 0.2515), (0.04541, -0.3489, 0.2283), (0.03996, -0.4097, 0.2009), (0.03366, -0.4696, 0.1692), (0.02652, -0.528, 0.1333), (0.01853, -0.5844, 0.09315), (0.009689, -0.6381, 0.04871), (-9.073e-08, -0.6885, -7.446e-08), (-2.608e-08, -4.165e-08, 0.31), (-7.451e-09, -0.0533, 0.3079), (-1.49e-08, -0.1093, 0.3014), (-7.451e-09, -0.1675, 0.2907), (-1.118e-08, -0.2273, 0.2757), (-8.568e-08, -0.2879, 0.2564), (-8.941e-08, -0.3489, 0.2328), (-6.706e-08, -0.4097, 0.2048), (-8.196e-08, -0.4696, 0.1725), (-8.009e-08, -0.528, 0.1359), (-7.637e-08, -0.5844, 0.09497), (-8.289e-08, -0.6381, 0.04967), (-9.251e-08, -0.6885, -9.251e-08)], [], [(3, 16, 17, 4), (10, 23, 24, 11), (0, 13, 14, 1), (7, 20, 21, 8), (4, 17, 18, 5), (11, 24, 25, 12), (1, 14, 15, 2), (8, 21, 22, 9), (5, 18, 19, 6), (2, 15, 16, 3), (9, 22, 23, 10), (6, 19, 20, 7), (21, 34, 35, 22), (18, 31, 32, 19), (15, 28, 29, 16), (22, 35, 36, 23), (19, 32, 33, 20), (16, 29, 30, 17), (23, 36, 37, 24), (13, 26, 27, 14), (20, 33, 34, 21), (17, 30, 31, 18), (24, 37, 38, 25), (14, 27, 28, 15), (26, 39, 40, 27), (33, 46, 47, 34), (30, 43, 44, 31), (37, 50, 51, 38), (27, 40, 41, 28), (34, 47, 48, 35), (31, 44, 45, 32), (28, 41, 42, 29), (35, 48, 49, 36), (32, 45, 46, 33), (29, 42, 43, 30), (36, 49, 50, 37), (48, 61, 62, 49), (45, 58, 59, 46), (42, 55, 56, 43), (49, 62, 63, 50), (39, 52, 53, 40), (46, 59, 60, 47), (43, 56, 57, 44), (50, 63, 64, 51), (40, 53, 54, 41), (47, 60, 61, 48), (44, 57, 58, 45), (41, 54, 55, 42), (53, 66, 67, 54), (60, 73, 74, 61), (57, 70, 71, 58), (54, 67, 68, 55), (61, 74, 75, 62), (58, 71, 72, 59), (55, 68, 69, 56), (62, 75, 76, 63), (52, 65, 66, 53), (59, 72, 73, 60), (56, 69, 70, 57), (63, 76, 77, 64), (75, 88, 89, 76), (65, 78, 79, 66), (72, 85, 86, 73), (69, 82, 83, 70), (76, 89, 90, 77), (66, 79, 80, 67), (73, 86, 87, 74), (70, 83, 84, 71), (67, 80, 81, 68), (74, 87, 88, 75), (71, 84, 85, 72), (68, 81, 82, 69), (80, 93, 94, 81), (87, 100, 101, 88), (84, 97, 98, 85), (81, 94, 95, 82), (88, 101, 102, 89), (78, 91, 92, 79), (85, 98, 99, 86), (82, 95, 96, 83), (89, 102, 103, 90), (79, 92, 93, 80), (86, 99, 100, 87), (83, 96, 97, 84), (102, 115, 116, 103), (92, 105, 106, 93), (99, 112, 113, 100), (96, 109, 110, 97), (93, 106, 107, 94), (100, 113, 114, 101), (97, 110, 111, 98), (94, 107, 108, 95), (101, 114, 115, 102), (91, 104, 105, 92), (98, 111, 112, 99), (95, 108, 109, 96)])
me_mesh_001.polygons.foreach_set('use_smooth', [True] * 96)
me_mesh_001.materials.append(mat_inner_lavender)
me_mesh_001.use_remesh_fix_poles = True
me_mesh_001.use_remesh_preserve_attributes = False
me_mesh_001.update()
me_mesh_002 = bpy.data.meshes.new('Mesh.002')
me_mesh_002.from_pydata([(0.3104, 0.0, 0.0), (0.3082, -0.0533, 0.0), (0.3018, -0.1093, 0.0), (0.2911, -0.1675, 0.0), (0.276, -0.2273, 0.0), (0.2566, -0.2879, 0.0), (0.233, -0.3489, 0.0), (0.205, -0.4097, 0.0), (0.1726, -0.4696, 0.0), (0.136, -0.528, 0.0), (0.095, -0.5844, 0.0), (0.04967, -0.6381, 0.0), (-2.98e-08, -0.6885, 0.0), (0.3044, -9.667e-09, 0.06055), (0.3023, -0.0533, 0.06014), (0.296, -0.1093, 0.05888), (0.2855, -0.1675, 0.05678), (0.2707, -0.2273, 0.05385), (0.2517, -0.2879, 0.05007), (0.2285, -0.3489, 0.04545), (0.201, -0.4097, 0.03999), (0.1693, -0.4696, 0.03368), (0.1334, -0.528, 0.02653), (0.09318, -0.5844, 0.01853), (0.04872, -0.6381, 0.009691), (-4.482e-08, -0.6885, -3.231e-09), (0.2868, -1.896e-08, 0.1188), (0.2848, -0.0533, 0.118), (0.2788, -0.1093, 0.1155), (0.2689, -0.1675, 0.1114), (0.255, -0.2273, 0.1056), (0.2371, -0.2879, 0.09821), (0.2152, -0.3489, 0.08915), (0.1894, -0.4097, 0.07844), (0.1595, -0.4696, 0.06607), (0.1256, -0.528, 0.05204), (0.08777, -0.5844, 0.03636), (0.04589, -0.6381, 0.01901), (-5.892e-08, -0.6885, -9.33e-09), (0.2581, -2.753e-08, 0.1724), (0.2563, -0.0533, 0.1713), (0.2509, -0.1093, 0.1677), (0.242, -0.1675, 0.1617), (0.2295, -0.2273, 0.1533), (0.2134, -0.2879, 0.1426), (0.1937, -0.3489, 0.1294), (0.1704, -0.4097, 0.1139), (0.1435, -0.4696, 0.09592), (0.1131, -0.528, 0.07555), (0.07899, -0.5844, 0.05278), (0.0413, -0.6381, 0.0276), (-7.156e-08, -0.6885, -1.806e-08), (0.2195, -3.504e-08, 0.2195), (0.218, -0.0533, 0.218), (0.2134, -0.1093, 0.2134), (0.2058, -0.1675, 0.2058), (0.1952, -0.2273, 0.1952), (0.1815, -0.2879, 0.1815), (0.1647, -0.3489, 0.1647), (0.1449, -0.4097, 0.1449), (0.1221, -0.4696, 0.1221), (0.09616, -0.528, 0.09616), (0.06718, -0.5844, 0.06718), (0.03512, -0.6381, 0.03512), (-8.226e-08, -0.6885, -2.909e-08), (0.1724, -4.12e-08, 0.2581), (0.1713, -0.0533, 0.2563), (0.1677, -0.1093, 0.2509), (0.1617, -0.1675, 0.242), (0.1533, -0.2273, 0.2295), (0.1426, -0.2879, 0.2134), (0.1294, -0.3489, 0.1937), (0.1139, -0.4097, 0.1704), (0.09592, -0.4696, 0.1435), (0.07555, -0.528, 0.1131), (0.05278, -0.5844, 0.07899), (0.0276, -0.6381, 0.0413), (-9.059e-08, -0.6885, -4.2e-08), (0.1188, -4.578e-08, 0.2868), (0.118, -0.0533, 0.2848), (0.1155, -0.1093, 0.2788), (0.1114, -0.1675, 0.2689), (0.1056, -0.2273, 0.255), (0.09821, -0.2879, 0.2371), (0.08915, -0.3489, 0.2152), (0.07844, -0.4097, 0.1894), (0.06607, -0.4696, 0.1595), (0.05204, -0.528, 0.1256), (0.03636, -0.5844, 0.08777), (0.01901, -0.6381, 0.04589), (-9.625e-08, -0.6885, -5.628e-08), (0.06055, -4.86e-08, 0.3044), (0.06014, -0.0533, 0.3023), (0.05888, -0.1093, 0.296), (0.05678, -0.1675, 0.2855), (0.05385, -0.2273, 0.2707), (0.05007, -0.2879, 0.2517), (0.04545, -0.3489, 0.2285), (0.03999, -0.4097, 0.201), (0.03368, -0.4696, 0.1693), (0.02653, -0.528, 0.1334), (0.01853, -0.5844, 0.09318), (0.009691, -0.6381, 0.04872), (-9.901e-08, -0.6885, -7.139e-08), (-8.196e-08, -4.955e-08, 0.3104), (-8.196e-08, -0.0533, 0.3082), (-9.313e-08, -0.1093, 0.3018), (-1.043e-07, -0.1675, 0.2911), (-9.686e-08, -0.2273, 0.276), (-1.08e-07, -0.2879, 0.2566), (-1.304e-07, -0.3489, 0.233), (-1.08e-07, -0.4097, 0.205), (-1.155e-07, -0.4696, 0.1726), (-1.155e-07, -0.528, 0.136), (-1.006e-07, -0.5844, 0.095), (-1.062e-07, -0.6381, 0.04967), (-9.877e-08, -0.6885, -8.675e-08)], [], [(5, 18, 19, 6), (2, 15, 16, 3), (9, 22, 23, 10), (6, 19, 20, 7), (3, 16, 17, 4), (10, 23, 24, 11), (0, 13, 14, 1), (7, 20, 21, 8), (4, 17, 18, 5), (11, 24, 25, 12), (1, 14, 15, 2), (8, 21, 22, 9), (16, 29, 30, 17), (23, 36, 37, 24), (13, 26, 27, 14), (20, 33, 34, 21), (17, 30, 31, 18), (24, 37, 38, 25), (14, 27, 28, 15), (21, 34, 35, 22), (18, 31, 32, 19), (15, 28, 29, 16), (22, 35, 36, 23), (19, 32, 33, 20), (28, 41, 42, 29), (35, 48, 49, 36), (32, 45, 46, 33), (29, 42, 43, 30), (36, 49, 50, 37), (26, 39, 40, 27), (33, 46, 47, 34), (30, 43, 44, 31), (37, 50, 51, 38), (27, 40, 41, 28), (34, 47, 48, 35), (31, 44, 45, 32), (43, 56, 57, 44), (50, 63, 64, 51), (40, 53, 54, 41), (47, 60, 61, 48), (44, 57, 58, 45), (41, 54, 55, 42), (48, 61, 62, 49), (45, 58, 59, 46), (42, 55, 56, 43), (49, 62, 63, 50), (39, 52, 53, 40), (46, 59, 60, 47), (55, 68, 69, 56), (62, 75, 76, 63), (52, 65, 66, 53), (59, 72, 73, 60), (56, 69, 70, 57), (63, 76, 77, 64), (53, 66, 67, 54), (60, 73, 74, 61), (57, 70, 71, 58), (54, 67, 68, 55), (61, 74, 75, 62), (58, 71, 72, 59), (70, 83, 84, 71), (67, 80, 81, 68), (74, 87, 88, 75), (71, 84, 85, 72), (68, 81, 82, 69), (75, 88, 89, 76), (65, 78, 79, 66), (72, 85, 86, 73), (69, 82, 83, 70), (76, 89, 90, 77), (66, 79, 80, 67), (73, 86, 87, 74), (82, 95, 96, 83), (89, 102, 103, 90), (79, 92, 93, 80), (86, 99, 100, 87), (83, 96, 97, 84), (80, 93, 94, 81), (87, 100, 101, 88), (84, 97, 98, 85), (81, 94, 95, 82), (88, 101, 102, 89), (78, 91, 92, 79), (85, 98, 99, 86), (97, 110, 111, 98), (94, 107, 108, 95), (101, 114, 115, 102), (91, 104, 105, 92), (98, 111, 112, 99), (95, 108, 109, 96), (102, 115, 116, 103), (92, 105, 106, 93), (99, 112, 113, 100), (96, 109, 110, 97), (93, 106, 107, 94), (100, 113, 114, 101)])
me_mesh_002.polygons.foreach_set('use_smooth', [True] * 96)
me_mesh_002.materials.append(mat_outer_lavender)
me_mesh_002.use_remesh_fix_poles = True
me_mesh_002.use_remesh_preserve_attributes = False
me_mesh_002.update()
me_mesh_003 = bpy.data.meshes.new('Mesh.003')
me_mesh_003.from_pydata([(-1.639e-07, 2.251, -7.556e-09), (-0.03349, 2.102, -7.556e-09), (-0.06224, 1.933, -7.556e-09), (-0.08665, 1.747, -7.556e-09), (-0.1071, 1.549, -7.556e-09), (-0.1239, 1.342, -7.556e-09), (-0.1375, 1.131, -7.556e-09), (-0.1483, 0.9194, -7.556e-09), (-0.1566, 0.7118, -7.556e-09), (-0.1629, 0.512, -7.556e-09), (-0.1674, 0.3241, -7.556e-09), (-0.1706, 0.1521, -7.556e-09), (-0.1729, 0.0, -7.556e-09), (-1.866e-07, 2.251, -5.324e-09), (-0.03284, 2.102, 0.006533), (-0.06105, 1.933, 0.01214), (-0.08498, 1.747, 0.0169), (-0.105, 1.549, 0.02089), (-0.1215, 1.342, 0.02418), (-0.1349, 1.131, 0.02683), (-0.1455, 0.9194, 0.02893), (-0.1536, 0.7118, 0.03056), (-0.1597, 0.512, 0.03177), (-0.1642, 0.3241, 0.03266), (-0.1673, 0.1521, 0.03328), (-0.1695, 0.0, 0.03372), (-2.084e-07, 2.251, 1.285e-09), (-0.03094, 2.102, 0.01281), (-0.05751, 1.933, 0.02382), (-0.08005, 1.747, 0.03316), (-0.09893, 1.549, 0.04098), (-0.1145, 1.342, 0.04742), (-0.1271, 1.131, 0.05263), (-0.137, 0.9194, 0.05676), (-0.1447, 0.7118, 0.05994), (-0.1505, 0.512, 0.06233), (-0.1547, 0.3241, 0.06406), (-0.1576, 0.1521, 0.06529), (-0.1597, 0.0, 0.06615), (-2.284e-07, 2.251, 1.202e-08), (-0.02784, 2.102, 0.0186), (-0.05175, 1.933, 0.03458), (-0.07205, 1.747, 0.04814), (-0.08903, 1.549, 0.05949), (-0.103, 1.342, 0.06884), (-0.1144, 1.131, 0.07641), (-0.1233, 0.9194, 0.0824), (-0.1302, 0.7118, 0.08702), (-0.1354, 0.512, 0.09049), (-0.1392, 0.3241, 0.093), (-0.1419, 0.1521, 0.09478), (-0.1437, 0.0, 0.09604), (-2.46e-07, 2.251, 2.646e-08), (-0.02368, 2.102, 0.02368), (-0.04401, 1.933, 0.04401), (-0.06127, 1.747, 0.06127), (-0.07572, 1.549, 0.07572), (-0.08762, 1.342, 0.08762), (-0.09725, 1.131, 0.09725), (-0.1049, 0.9194, 0.1049), (-0.1108, 0.7118, 0.1108), (-0.1152, 0.512, 0.1152), (-0.1184, 0.3241, 0.1184), (-0.1206, 0.1521, 0.1206), (-0.1222, 0.0, 0.1222), (-2.605e-07, 2.251, 4.406e-08), (-0.0186, 2.102, 0.02784), (-0.03458, 1.933, 0.05175), (-0.04814, 1.747, 0.07205), (-0.05949, 1.549, 0.08903), (-0.06884, 1.342, 0.103), (-0.07641, 1.131, 0.1144), (-0.0824, 0.9194, 0.1233), (-0.08702, 0.7118, 0.1302), (-0.09049, 0.512, 0.1354), (-0.093, 0.3241, 0.1392), (-0.09478, 0.1521, 0.1419), (-0.09604, 0.0, 0.1437), (-2.712e-07, 2.251, 6.414e-08), (-0.01282, 2.102, 0.03094), (-0.02382, 1.933, 0.05751), (-0.03316, 1.747, 0.08005), (-0.04098, 1.549, 0.09893), (-0.04742, 1.342, 0.1145), (-0.05263, 1.131, 0.1271), (-0.05676, 0.9194, 0.137), (-0.05994, 0.7118, 0.1447), (-0.06233, 0.512, 0.1505), (-0.06406, 0.3241, 0.1547), (-0.06529, 0.1521, 0.1576), (-0.06615, 0.0, 0.1597), (-2.778e-07, 2.251, 8.593e-08), (-0.006533, 2.102, 0.03284), (-0.01214, 1.933, 0.06105), (-0.0169, 1.747, 0.08498), (-0.02089, 1.549, 0.105), (-0.02418, 1.342, 0.1215), (-0.02683, 1.131, 0.1349), (-0.02894, 0.9194, 0.1455), (-0.03056, 0.7118, 0.1536), (-0.03177, 0.512, 0.1597), (-0.03266, 0.3241, 0.1642), (-0.03328, 0.1521, 0.1673), (-0.03372, 0.0, 0.1695), (-2.801e-07, 2.251, 1.086e-07), (-2.598e-07, 2.102, 0.03349), (-2.375e-07, 1.933, 0.06224), (-2.049e-07, 1.747, 0.08665), (-1.676e-07, 1.549, 0.1071), (-1.49e-07, 1.342, 0.1239), (-1.248e-07, 1.131, 0.1375), (-8.382e-08, 0.9194, 0.1483), (-8.196e-08, 0.7118, 0.1566), (-3.353e-08, 0.512, 0.1629), (-3.725e-09, 0.3241, 0.1674), (-3.725e-09, 0.1521, 0.1706), (0.0, 0.0, 0.1729)], [], [(3, 4, 17, 16), (10, 11, 24, 23), (0, 1, 14, 13), (7, 8, 21, 20), (4, 5, 18, 17), (11, 12, 25, 24), (1, 2, 15, 14), (8, 9, 22, 21), (5, 6, 19, 18), (2, 3, 16, 15), (9, 10, 23, 22), (6, 7, 20, 19), (21, 22, 35, 34), (18, 19, 32, 31), (15, 16, 29, 28), (22, 23, 36, 35), (19, 20, 33, 32), (16, 17, 30, 29), (23, 24, 37, 36), (13, 14, 27, 26), (20, 21, 34, 33), (17, 18, 31, 30), (24, 25, 38, 37), (14, 15, 28, 27), (26, 27, 40, 39), (33, 34, 47, 46), (30, 31, 44, 43), (37, 38, 51, 50), (27, 28, 41, 40), (34, 35, 48, 47), (31, 32, 45, 44), (28, 29, 42, 41), (35, 36, 49, 48), (32, 33, 46, 45), (29, 30, 43, 42), (36, 37, 50, 49), (48, 49, 62, 61), (45, 46, 59, 58), (42, 43, 56, 55), (49, 50, 63, 62), (39, 40, 53, 52), (46, 47, 60, 59), (43, 44, 57, 56), (50, 51, 64, 63), (40, 41, 54, 53), (47, 48, 61, 60), (44, 45, 58, 57), (41, 42, 55, 54), (53, 54, 67, 66), (60, 61, 74, 73), (57, 58, 71, 70), (54, 55, 68, 67), (61, 62, 75, 74), (58, 59, 72, 71), (55, 56, 69, 68), (62, 63, 76, 75), (52, 53, 66, 65), (59, 60, 73, 72), (56, 57, 70, 69), (63, 64, 77, 76), (75, 76, 89, 88), (65, 66, 79, 78), (72, 73, 86, 85), (69, 70, 83, 82), (76, 77, 90, 89), (66, 67, 80, 79), (73, 74, 87, 86), (70, 71, 84, 83), (67, 68, 81, 80), (74, 75, 88, 87), (71, 72, 85, 84), (68, 69, 82, 81), (80, 81, 94, 93), (87, 88, 101, 100), (84, 85, 98, 97), (81, 82, 95, 94), (88, 89, 102, 101), (78, 79, 92, 91), (85, 86, 99, 98), (82, 83, 96, 95), (89, 90, 103, 102), (79, 80, 93, 92), (86, 87, 100, 99), (83, 84, 97, 96), (102, 103, 116, 115), (92, 93, 106, 105), (99, 100, 113, 112), (96, 97, 110, 109), (93, 94, 107, 106), (100, 101, 114, 113), (97, 98, 111, 110), (94, 95, 108, 107), (101, 102, 115, 114), (91, 92, 105, 104), (98, 99, 112, 111), (95, 96, 109, 108)])
me_mesh_003.polygons.foreach_set('use_smooth', [True] * 96)
me_mesh_003.materials.append(mat_outer_glow)
me_mesh_003.use_remesh_fix_poles = True
me_mesh_003.use_remesh_preserve_attributes = False
me_mesh_003.update()
me_mesh_005 = bpy.data.meshes.new('Mesh.005')
me_mesh_005.from_pydata([(-1.639e-07, 1.415, -3.778e-09), (-0.01488, 1.32, -3.778e-09), (-0.02805, 1.213, -3.778e-09), (-0.0396, 1.096, -3.778e-09), (-0.04963, 0.9711, -3.778e-09), (-0.05823, 0.8412, -3.778e-09), (-0.06549, 0.7088, -3.778e-09), (-0.07152, 0.5763, -3.778e-09), (-0.07641, 0.4462, -3.778e-09), (-0.08025, 0.3211, -3.778e-09), (-0.08313, 0.2033, -3.778e-09), (-0.08516, 0.09546, -3.778e-09), (-0.08643, 0.0, -3.778e-09), (-1.639e-07, 1.415, -3.778e-09), (-0.0146, 1.32, 0.002903), (-0.02751, 1.213, 0.005473), (-0.03884, 1.096, 0.007726), (-0.04868, 0.9711, 0.009682), (-0.05711, 0.8412, 0.01136), (-0.06424, 0.7088, 0.01278), (-0.07015, 0.5763, 0.01395), (-0.07494, 0.4462, 0.01491), (-0.07871, 0.3211, 0.01566), (-0.08154, 0.2033, 0.01622), (-0.08353, 0.09546, 0.01661), (-0.08477, 0.0, 0.01686), (-1.639e-07, 1.415, -3.778e-09), (-0.01375, 1.32, 0.005695), (-0.02592, 1.213, 0.01073), (-0.03659, 1.096, 0.01515), (-0.04585, 0.9711, 0.01899), (-0.0538, 0.8412, 0.02228), (-0.06051, 0.7088, 0.02506), (-0.06608, 0.5763, 0.02737), (-0.07059, 0.4462, 0.02924), (-0.07414, 0.3211, 0.03071), (-0.07681, 0.2033, 0.03181), (-0.07868, 0.09546, 0.03259), (-0.07985, 0.0, 0.03308), (-1.639e-07, 1.415, -3.778e-09), (-0.01237, 1.32, 0.008268), (-0.02332, 1.213, 0.01558), (-0.03293, 1.096, 0.022), (-0.04127, 0.9711, 0.02757), (-0.04841, 0.8412, 0.03235), (-0.05446, 0.7088, 0.03639), (-0.05947, 0.5763, 0.03974), (-0.06353, 0.4462, 0.04245), (-0.06672, 0.3211, 0.04458), (-0.06912, 0.2033, 0.04619), (-0.07081, 0.09546, 0.04731), (-0.07186, 0.0, 0.04802), (-1.639e-07, 1.415, -3.778e-09), (-0.01052, 1.32, 0.01052), (-0.01984, 1.213, 0.01984), (-0.028, 1.096, 0.028), (-0.03509, 0.9711, 0.03509), (-0.04117, 0.8412, 0.04117), (-0.04631, 0.7088, 0.04631), (-0.05057, 0.5763, 0.05057), (-0.05403, 0.4462, 0.05403), (-0.05674, 0.3211, 0.05674), (-0.05878, 0.2033, 0.05878), (-0.06022, 0.09546, 0.06022), (-0.06112, 0.0, 0.06112), (-1.639e-07, 1.415, -3.778e-09), (-0.008268, 1.32, 0.01237), (-0.01558, 1.213, 0.02332), (-0.022, 1.096, 0.03293), (-0.02757, 0.9711, 0.04126), (-0.03235, 0.8412, 0.04841), (-0.03639, 0.7088, 0.05446), (-0.03974, 0.5763, 0.05947), (-0.04245, 0.4462, 0.06353), (-0.04458, 0.3211, 0.06672), (-0.04619, 0.2033, 0.06912), (-0.04731, 0.09546, 0.07081), (-0.04802, 0.0, 0.07186), (-1.639e-07, 1.415, -3.778e-09), (-0.005695, 1.32, 0.01375), (-0.01073, 1.213, 0.02592), (-0.01516, 1.096, 0.03659), (-0.01899, 0.9711, 0.04585), (-0.02228, 0.8412, 0.0538), (-0.02506, 0.7088, 0.06051), (-0.02737, 0.5763, 0.06608), (-0.02924, 0.4462, 0.07059), (-0.03071, 0.3211, 0.07414), (-0.03181, 0.2033, 0.07681), (-0.03259, 0.09546, 0.07868), (-0.03308, 0.0, 0.07985), (-1.639e-07, 1.415, -3.778e-09), (-0.002904, 1.32, 0.0146), (-0.005473, 1.213, 0.02751), (-0.007726, 1.096, 0.03884), (-0.009682, 0.9711, 0.04868), (-0.01136, 0.8412, 0.05711), (-0.01278, 0.7088, 0.06424), (-0.01395, 0.5763, 0.07015), (-0.01491, 0.4462, 0.07494), (-0.01566, 0.3211, 0.07871), (-0.01622, 0.2033, 0.08154), (-0.01661, 0.09546, 0.08353), (-0.01686, 0.0, 0.08477), (-1.639e-07, 1.415, -3.778e-09), (-1.485e-07, 1.32, 0.01488), (-1.309e-07, 1.213, 0.02805), (-1.225e-07, 1.096, 0.0396), (-1.071e-07, 0.9711, 0.04963), (-8.382e-08, 0.8412, 0.05823), (-7.171e-08, 0.7088, 0.06549), (-4.005e-08, 0.5763, 0.07152), (-3.539e-08, 0.4462, 0.07641), (-3.725e-09, 0.3211, 0.08025), (0.0, 0.2033, 0.08313), (1.118e-08, 0.09546, 0.08516), (3.539e-08, 0.0, 0.08643)], [], [(6, 7, 20, 19), (3, 4, 17, 16), (10, 11, 24, 23), (0, 1, 14, 13), (7, 8, 21, 20), (4, 5, 18, 17), (11, 12, 25, 24), (1, 2, 15, 14), (8, 9, 22, 21), (5, 6, 19, 18), (2, 3, 16, 15), (9, 10, 23, 22), (17, 18, 31, 30), (24, 25, 38, 37), (14, 15, 28, 27), (21, 22, 35, 34), (18, 19, 32, 31), (15, 16, 29, 28), (22, 23, 36, 35), (19, 20, 33, 32), (16, 17, 30, 29), (23, 24, 37, 36), (13, 14, 27, 26), (20, 21, 34, 33), (29, 30, 43, 42), (36, 37, 50, 49), (26, 27, 40, 39), (33, 34, 47, 46), (30, 31, 44, 43), (37, 38, 51, 50), (27, 28, 41, 40), (34, 35, 48, 47), (31, 32, 45, 44), (28, 29, 42, 41), (35, 36, 49, 48), (32, 33, 46, 45), (44, 45, 58, 57), (41, 42, 55, 54), (48, 49, 62, 61), (45, 46, 59, 58), (42, 43, 56, 55), (49, 50, 63, 62), (39, 40, 53, 52), (46, 47, 60, 59), (43, 44, 57, 56), (50, 51, 64, 63), (40, 41, 54, 53), (47, 48, 61, 60), (56, 57, 70, 69), (63, 64, 77, 76), (53, 54, 67, 66), (60, 61, 74, 73), (57, 58, 71, 70), (54, 55, 68, 67), (61, 62, 75, 74), (58, 59, 72, 71), (55, 56, 69, 68), (62, 63, 76, 75), (52, 53, 66, 65), (59, 60, 73, 72), (71, 72, 85, 84), (68, 69, 82, 81), (75, 76, 89, 88), (65, 66, 79, 78), (72, 73, 86, 85), (69, 70, 83, 82), (76, 77, 90, 89), (66, 67, 80, 79), (73, 74, 87, 86), (70, 71, 84, 83), (67, 68, 81, 80), (74, 75, 88, 87), (83, 84, 97, 96), (80, 81, 94, 93), (87, 88, 101, 100), (84, 85, 98, 97), (81, 82, 95, 94), (88, 89, 102, 101), (78, 79, 92, 91), (85, 86, 99, 98), (82, 83, 96, 95), (89, 90, 103, 102), (79, 80, 93, 92), (86, 87, 100, 99), (98, 99, 112, 111), (95, 96, 109, 108), (102, 103, 116, 115), (92, 93, 106, 105), (99, 100, 113, 112), (96, 97, 110, 109), (93, 94, 107, 106), (100, 101, 114, 113), (97, 98, 111, 110), (94, 95, 108, 107), (101, 102, 115, 114), (91, 92, 105, 104)])
me_mesh_005.polygons.foreach_set('use_smooth', [True] * 96)
me_mesh_005.materials.append(mat_inner_glow)
me_mesh_005.use_remesh_fix_poles = True
me_mesh_005.use_remesh_preserve_attributes = False
me_mesh_005.update()

# ---- curves / text
txt_text_001 = bpy.data.curves.new('Text.001', 'FONT')
txt_text_001.dimensions = '2D'
txt_text_001.body = 'IR MISSILE TUBE'
txt_text_001.materials.append(mat_material)
txt_text_001.use_path_clamp = True
txt_text_001.space_line = 0.8
txt_text_001.space_character = 0.9

# ---- objects
ob_57mm_gauss = bpy.data.objects.new('57mm Gauss', None)
ob_camera_002 = bpy.data.objects.new('Camera.002', cam_camera_002)
ob_lamp_002 = bpy.data.objects.new('Lamp.002', light_lamp_002)
ob_sun_002 = bpy.data.objects.new('Sun.002', light_sun_002)
ob_text_001 = bpy.data.objects.new('Text.001', txt_text_001)
ob_ship_top = bpy.data.objects.new('Ship Top', cam_camera_001)
ob_top_point = bpy.data.objects.new('Top Point', light_point_001)
ob_top_sun = bpy.data.objects.new('Top Sun', light_sun_001)
ob_ship_top_001 = bpy.data.objects.new('Ship Top.001', cam_camera_003)
ob_top_point_001 = bpy.data.objects.new('Top Point.001', light_point_002)
ob_top_sun_001 = bpy.data.objects.new('Top Sun.001', light_sun_003)
ob_circle = bpy.data.objects.new('Circle', me_circle)
ob_beziercurve_002 = bpy.data.objects.new('BezierCurve.002', me_mesh_001)
ob_beziercurve_003 = bpy.data.objects.new('BezierCurve.003', me_mesh_002)
ob_beziercurve_004 = bpy.data.objects.new('BezierCurve.004', me_mesh_003)
ob_beziercurve_001 = bpy.data.objects.new('BezierCurve.001', me_mesh_005)

# ---- transforms, parenting, visibility, modifiers, constraints
ob_57mm_gauss.location = (0.0, 0.0, 0.0)
ob_57mm_gauss.empty_display_type = 'SINGLE_ARROW'
ob_camera_002.location = (9.703, -9.81, 9.862)
ob_camera_002.rotation_euler = (0.9696, 4.792e-10, 0.7854)
ob_camera_002.lock_rotations_4d = False
ob_camera_002.empty_display_type = 'ARROWS'
ob_camera_002.color = (0.0, 0.0, 0.0, 0.0)
ob_camera_002.display_type = 'WIRE'
ob_camera_002.lineart.crease_threshold = 0.0
ob_lamp_002.location = (3.856, 1.568, 1.311)
ob_lamp_002.rotation_euler = (0.6503, 0.05522, 3.437)
ob_lamp_002.lock_rotations_4d = False
ob_lamp_002.empty_display_type = 'ARROWS'
ob_lamp_002.color = (0.0, 0.0, 0.0, 0.0)
ob_lamp_002.lineart.crease_threshold = 0.0
ob_sun_002.location = (-7.599, 0.7973, 4.7)
ob_sun_002.rotation_euler = (-0.4189, -0.1396, 1.78)
ob_sun_002.lineart.crease_threshold = 0.0
ob_text_001.location = (1.085, -1.642, 2.227)
ob_text_001.rotation_euler = (0.9696, -0.0, 0.7854)
ob_text_001.scale = (0.09786, 0.09786, 0.09786)
ob_text_001.lineart.crease_threshold = 0.0
ob_ship_top.location = (0.0, 0.0, 30.0)
ob_ship_top.rotation_euler = (0.0, -0.0, -3.142)
ob_ship_top.lock_rotations_4d = False
ob_ship_top.empty_display_type = 'ARROWS'
ob_ship_top.color = (0.0, 0.0, 0.0, 0.0)
ob_ship_top.display_type = 'WIRE'
ob_ship_top.lineart.crease_threshold = 0.0
ob_top_point.location = (-12.34, 10.56, 11.79)
ob_top_point.rotation_euler = (0.0, -0.0, -3.142)
ob_top_point.scale = (-1.0, 1.0, 1.0)
ob_top_point.lineart.crease_threshold = 0.0
ob_top_sun.location = (15.0, -13.0, 18.0)
ob_top_sun.rotation_euler = (2.079e-08, 1.134, -0.8727)
ob_top_sun.scale = (1.0, -1.0, 1.0)
ob_top_sun.lineart.crease_threshold = 0.0
ob_ship_top_001.location = (-4.71e-15, 21.21, 21.21)
ob_ship_top_001.rotation_euler = (0.7854, 2.304e-07, -3.142)
ob_ship_top_001.lock_rotations_4d = False
ob_ship_top_001.empty_display_type = 'ARROWS'
ob_ship_top_001.color = (0.0, 0.0, 0.0, 0.0)
ob_ship_top_001.display_type = 'WIRE'
ob_ship_top_001.lineart.crease_threshold = 0.0
ob_top_point_001.location = (-12.34, 10.56, 11.79)
ob_top_point_001.rotation_euler = (0.0, -0.0, -3.142)
ob_top_point_001.scale = (-1.0, 1.0, 1.0)
ob_top_point_001.lineart.crease_threshold = 0.0
ob_top_sun_001.location = (15.0, -13.0, 18.0)
ob_top_sun_001.rotation_euler = (2.079e-08, 1.134, -0.8727)
ob_top_sun_001.scale = (1.0, -1.0, 1.0)
ob_top_sun_001.lineart.crease_threshold = 0.0
ob_circle.parent = ob_57mm_gauss
ob_circle.location = (0.0, 0.0811, 0.0)
_m = ob_circle.modifiers.new('Mirror', 'MIRROR')
_m.use_axis = (True, False, True)
_m = ob_circle.modifiers.new('EdgeSplit', 'EDGE_SPLIT')
ob_beziercurve_002.parent = ob_57mm_gauss
ob_beziercurve_002.location = (0.0, 0.0, 0.0)
_m = ob_beziercurve_002.modifiers.new('Mirror', 'MIRROR')
_m.use_axis = (True, True, True)
_m = ob_beziercurve_002.modifiers.new('Auto Smooth', 'NODES')
_m.node_group = ng_auto_smooth
_gi = [s.identifier for s in ng_auto_smooth.interface.items_tree if s.item_type == 'SOCKET' and s.in_out == 'INPUT']
_m[_gi[1]] = 3.142  # Angle
ob_beziercurve_003.parent = ob_57mm_gauss
ob_beziercurve_003.location = (2.98e-08, 0.0, 0.0)
ob_beziercurve_003.scale = (1.425, 1.2, 1.425)
_m = ob_beziercurve_003.modifiers.new('Mirror', 'MIRROR')
_m.use_axis = (True, True, True)
_m = ob_beziercurve_003.modifiers.new('Auto Smooth', 'NODES')
_m.node_group = ng_auto_smooth
_gi = [s.identifier for s in ng_auto_smooth.interface.items_tree if s.item_type == 'SOCKET' and s.in_out == 'INPUT']
_m[_gi[1]] = 3.142  # Angle
ob_beziercurve_004.parent = ob_57mm_gauss
ob_beziercurve_004.location = (1.639e-07, 0.0811, 0.0)
_m = ob_beziercurve_004.modifiers.new('Mirror', 'MIRROR')
_m.use_axis = (True, False, True)
_m = ob_beziercurve_004.modifiers.new('Auto Smooth', 'NODES')
_m.node_group = ng_auto_smooth
_gi = [s.identifier for s in ng_auto_smooth.interface.items_tree if s.item_type == 'SOCKET' and s.in_out == 'INPUT']
_m[_gi[1]] = 3.142  # Angle
ob_beziercurve_001.parent = ob_57mm_gauss
ob_beziercurve_001.location = (1.639e-07, 0.0811, 0.0)
_m = ob_beziercurve_001.modifiers.new('Mirror', 'MIRROR')
_m.use_axis = (True, False, True)
_m = ob_beziercurve_001.modifiers.new('Auto Smooth', 'NODES')
_m.node_group = ng_auto_smooth
_gi = [s.identifier for s in ng_auto_smooth.interface.items_tree if s.item_type == 'SOCKET' and s.in_out == 'INPUT']
_m[_gi[1]] = 3.142  # Angle

# ---- collection membership
scene.collection.objects.link(ob_57mm_gauss)
col_outfit_camera.objects.link(ob_camera_002)
col_outfit_camera.objects.link(ob_lamp_002)
col_outfit_camera.objects.link(ob_sun_002)
col_outfit_camera.objects.link(ob_text_001)
col_top_camera.objects.link(ob_ship_top)
col_top_camera.objects.link(ob_top_point)
col_top_camera.objects.link(ob_top_sun)
col_nova_camera.objects.link(ob_ship_top_001)
col_nova_camera.objects.link(ob_top_point_001)
col_nova_camera.objects.link(ob_top_sun_001)
col_ship.objects.link(ob_circle)
col_engine.objects.link(ob_beziercurve_002)
col_engine.objects.link(ob_beziercurve_003)
col_engine.objects.link(ob_beziercurve_004)
col_engine.objects.link(ob_beziercurve_001)
def _layer_coll(name, lc=None):
    lc = lc or bpy.context.view_layer.layer_collection
    for c in lc.children:
        if c.name == name: return c
        r = _layer_coll(name, c)
        if r: return r
_layer_coll('Outfit Camera').exclude = True
_layer_coll('Top Camera').exclude = True

# ---- scene / render settings (as saved in the file)
scene.camera = ob_ship_top_001
scene.frame_start = 0; scene.frame_end = 143; scene.frame_set(0)
scene.render.engine = 'CYCLES'
scene.render.image_settings.compression = 90
scene.render.resolution_x = 112
scene.render.resolution_y = 112
scene.render.resolution_percentage = 50
scene.render.dither_intensity = 0.0
scene.cycles.samples = 96
scene.cycles.sampling_pattern = 'TABULATED_SOBOL'
scene.cycles.light_sampling_threshold = 0.0
scene.cycles.use_adaptive_sampling = False
scene.cycles.use_light_tree = False
scene.cycles.blur_glossy = 0.0
scene.cycles.volume_bounces = 1
scene.cycles.pixel_filter_type = 'GAUSSIAN'
scene.cycles.sample_clamp_indirect = 0.0
scene.view_settings.view_transform = 'Standard'
bpy.context.view_layer.update()
